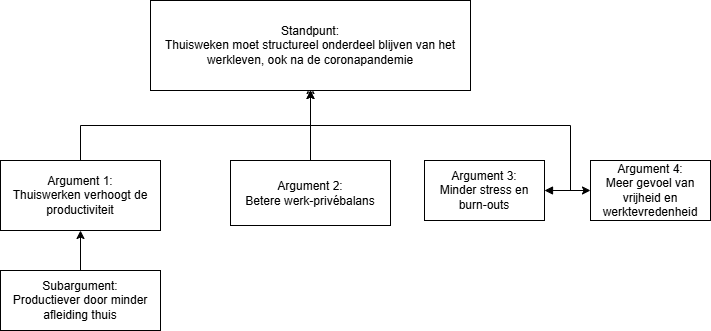

The diagram above was exported from draw.io. Its source (the exported page's mxGraphModel, read from the mxfile embedded in the PNG):
<mxGraphModel dx="1697" dy="1464" grid="1" gridSize="10" guides="1" tooltips="1" connect="1" arrows="1" fold="1" page="1" pageScale="1" pageWidth="827" pageHeight="1169" math="0" shadow="0">
  <root>
    <mxCell id="0" />
    <mxCell id="1" parent="0" />
    <mxCell id="mkvFc2tgdl3Vhh-ZGxh8-14" style="edgeStyle=orthogonalEdgeStyle;rounded=0;orthogonalLoop=1;jettySize=auto;html=1;exitX=0.5;exitY=1;exitDx=0;exitDy=0;startArrow=classic;startFill=0;endArrow=none;" edge="1" parent="1">
      <mxGeometry relative="1" as="geometry">
        <mxPoint x="560" y="370" as="targetPoint" />
        <mxPoint x="300" y="265" as="sourcePoint" />
        <Array as="points">
          <mxPoint x="300" y="305" />
          <mxPoint x="560" y="305" />
        </Array>
      </mxGeometry>
    </mxCell>
    <mxCell id="mkvFc2tgdl3Vhh-ZGxh8-1" value="Standpunt:&lt;div&gt;Thuisweken moet structureel onderdeel blijven van het werkleven, ook na de coronapandemie&lt;/div&gt;" style="rounded=0;whiteSpace=wrap;html=1;" vertex="1" parent="1">
      <mxGeometry x="140" y="180" width="320" height="90" as="geometry" />
    </mxCell>
    <mxCell id="mkvFc2tgdl3Vhh-ZGxh8-6" style="edgeStyle=orthogonalEdgeStyle;rounded=0;orthogonalLoop=1;jettySize=auto;html=1;exitX=0.5;exitY=0;exitDx=0;exitDy=0;entryX=0.5;entryY=1;entryDx=0;entryDy=0;" edge="1" parent="1" source="mkvFc2tgdl3Vhh-ZGxh8-2" target="mkvFc2tgdl3Vhh-ZGxh8-1">
      <mxGeometry relative="1" as="geometry" />
    </mxCell>
    <mxCell id="mkvFc2tgdl3Vhh-ZGxh8-2" value="Argument 2:&lt;div&gt;Betere werk-privébalans&lt;/div&gt;" style="whiteSpace=wrap;html=1;rounded=0;" vertex="1" parent="1">
      <mxGeometry x="220" y="340" width="160" height="65" as="geometry" />
    </mxCell>
    <mxCell id="mkvFc2tgdl3Vhh-ZGxh8-7" style="edgeStyle=orthogonalEdgeStyle;rounded=0;orthogonalLoop=1;jettySize=auto;html=1;exitX=0.5;exitY=0;exitDx=0;exitDy=0;entryX=0.5;entryY=1;entryDx=0;entryDy=0;" edge="1" parent="1" source="mkvFc2tgdl3Vhh-ZGxh8-5" target="mkvFc2tgdl3Vhh-ZGxh8-1">
      <mxGeometry relative="1" as="geometry" />
    </mxCell>
    <mxCell id="mkvFc2tgdl3Vhh-ZGxh8-5" value="Argument 1:&lt;div&gt;Thuiswerken verhoogt de productiviteit&lt;/div&gt;" style="rounded=0;whiteSpace=wrap;html=1;" vertex="1" parent="1">
      <mxGeometry x="-10" y="340" width="160" height="70" as="geometry" />
    </mxCell>
    <mxCell id="mkvFc2tgdl3Vhh-ZGxh8-9" style="edgeStyle=orthogonalEdgeStyle;rounded=0;orthogonalLoop=1;jettySize=auto;html=1;exitX=0.5;exitY=0;exitDx=0;exitDy=0;entryX=0.5;entryY=1;entryDx=0;entryDy=0;" edge="1" parent="1" source="mkvFc2tgdl3Vhh-ZGxh8-8" target="mkvFc2tgdl3Vhh-ZGxh8-5">
      <mxGeometry relative="1" as="geometry" />
    </mxCell>
    <mxCell id="mkvFc2tgdl3Vhh-ZGxh8-8" value="Subargument:&lt;div&gt;Productiever door minder afleiding thuis&lt;br&gt;&lt;/div&gt;" style="whiteSpace=wrap;html=1;" vertex="1" parent="1">
      <mxGeometry x="-10" y="450" width="160" height="60" as="geometry" />
    </mxCell>
    <mxCell id="mkvFc2tgdl3Vhh-ZGxh8-12" style="edgeStyle=orthogonalEdgeStyle;rounded=0;orthogonalLoop=1;jettySize=auto;html=1;exitX=1;exitY=0.5;exitDx=0;exitDy=0;entryX=0;entryY=0.5;entryDx=0;entryDy=0;startArrow=block;startFill=1;" edge="1" parent="1" source="mkvFc2tgdl3Vhh-ZGxh8-10" target="mkvFc2tgdl3Vhh-ZGxh8-11">
      <mxGeometry relative="1" as="geometry" />
    </mxCell>
    <mxCell id="mkvFc2tgdl3Vhh-ZGxh8-10" value="Argument 3:&lt;div&gt;Minder stress en burn-outs&lt;/div&gt;" style="whiteSpace=wrap;html=1;" vertex="1" parent="1">
      <mxGeometry x="414" y="340" width="120" height="60" as="geometry" />
    </mxCell>
    <mxCell id="mkvFc2tgdl3Vhh-ZGxh8-11" value="Argument 4:&lt;br&gt;Meer gevoel van vrijheid en werktevredenheid" style="whiteSpace=wrap;html=1;" vertex="1" parent="1">
      <mxGeometry x="580" y="340" width="120" height="60" as="geometry" />
    </mxCell>
  </root>
</mxGraphModel>